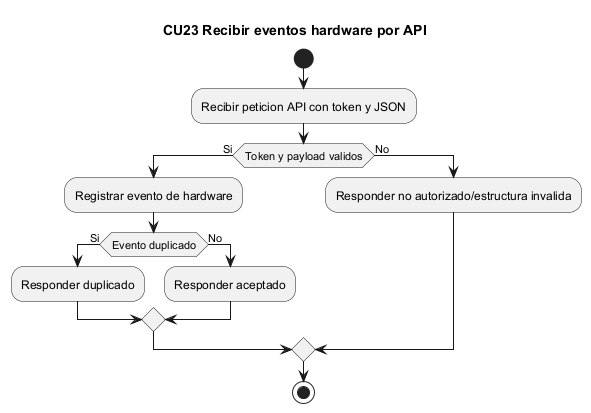

The diagram above was rendered by PlantUML. Its source (embedded in the PNG):
@startuml CU23_actividad_recibir_eventos_hardware_api
title CU23 Recibir eventos hardware por API
start
:Recibir peticion API con token y JSON;
if (Token y payload validos) then (Si)
  :Registrar evento de hardware;
  if (Evento duplicado) then (Si)
    :Responder duplicado;
  else (No)
    :Responder aceptado;
  endif
else (No)
  :Responder no autorizado/estructura invalida;
endif
stop
@enduml